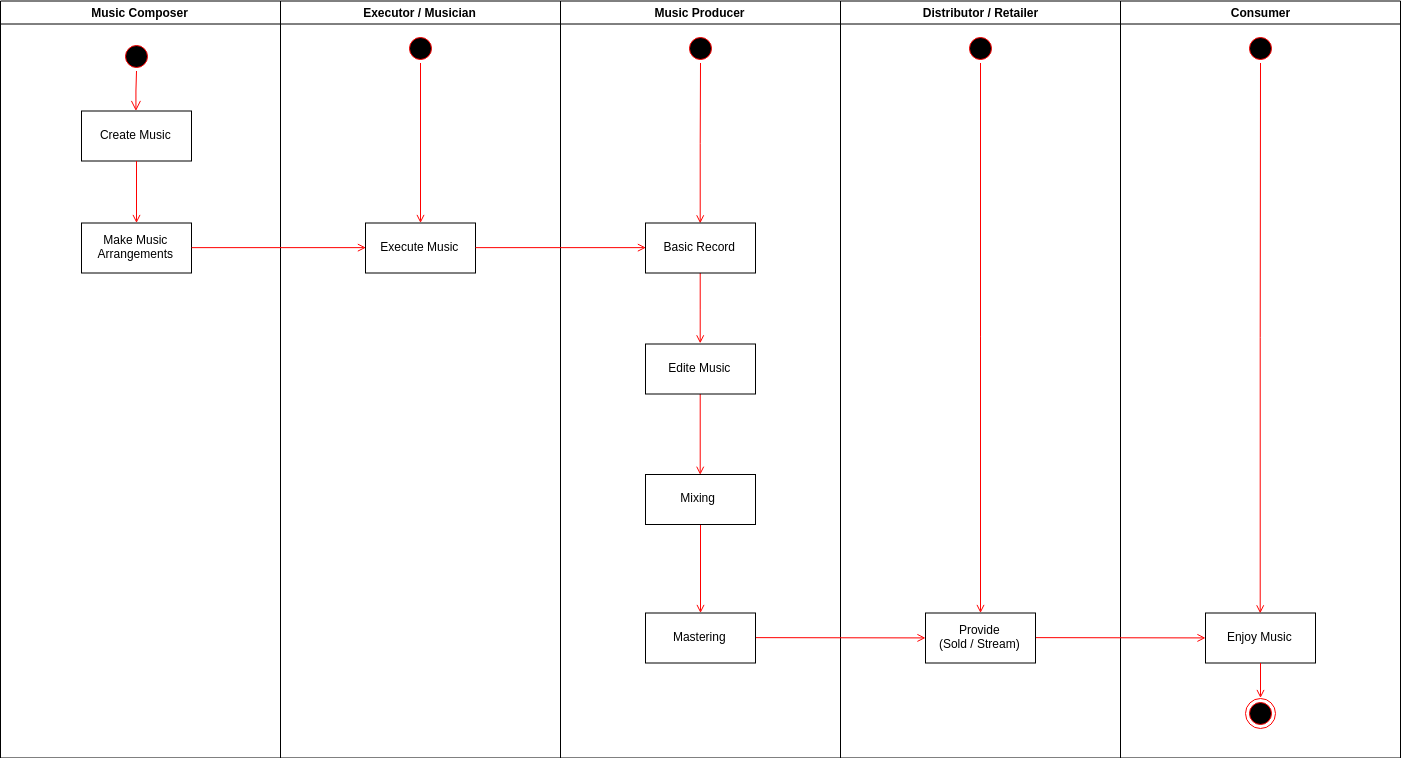

The diagram above was exported from draw.io. Its source (the exported page's mxGraphModel, read from the mxfile embedded in the PNG):
<mxGraphModel dx="1991" dy="984" grid="1" gridSize="10" guides="1" tooltips="1" connect="1" arrows="1" fold="1" page="1" pageScale="1" pageWidth="1169" pageHeight="826" background="#ffffff" math="0" shadow="0">
  <root>
    <mxCell id="0" />
    <mxCell id="1" parent="0" />
    <mxCell id="2" value="Music Composer" style="swimlane;whiteSpace=wrap;startSize=23;" parent="1" vertex="1">
      <mxGeometry x="265" y="36.5" width="280" height="757" as="geometry" />
    </mxCell>
    <mxCell id="5" value="" style="ellipse;shape=startState;fillColor=#000000;strokeColor=#ff0000;" parent="2" vertex="1">
      <mxGeometry x="121" y="40" width="30" height="30" as="geometry" />
    </mxCell>
    <mxCell id="6" value="" style="edgeStyle=elbowEdgeStyle;elbow=horizontal;verticalAlign=bottom;endArrow=open;endSize=8;strokeColor=#FF0000;endFill=1;rounded=0" parent="2" source="5" target="7" edge="1">
      <mxGeometry x="121" y="40" as="geometry">
        <mxPoint x="136" y="110" as="targetPoint" />
      </mxGeometry>
    </mxCell>
    <mxCell id="7" value="Create Music" style="" parent="2" vertex="1">
      <mxGeometry x="81" y="110" width="110" height="50" as="geometry" />
    </mxCell>
    <mxCell id="8" value="Make Music &#10;Arrangements" style="" parent="2" vertex="1">
      <mxGeometry x="81" y="222" width="110" height="50" as="geometry" />
    </mxCell>
    <mxCell id="9" value="" style="endArrow=open;strokeColor=#FF0000;endFill=1;rounded=0" parent="2" source="7" target="8" edge="1">
      <mxGeometry relative="1" as="geometry" />
    </mxCell>
    <mxCell id="3" value="Executor / Musician" style="swimlane;whiteSpace=wrap" parent="1" vertex="1">
      <mxGeometry x="545" y="36.5" width="280" height="757" as="geometry" />
    </mxCell>
    <mxCell id="_py4H8JukYnthqhmNc68-53" style="edgeStyle=orthogonalEdgeStyle;rounded=0;orthogonalLoop=1;jettySize=auto;html=1;strokeColor=#FF0000;endArrow=open;endFill=0;" edge="1" parent="3" source="13" target="16">
      <mxGeometry relative="1" as="geometry" />
    </mxCell>
    <mxCell id="13" value="" style="ellipse;shape=startState;fillColor=#000000;strokeColor=#ff0000;" parent="3" vertex="1">
      <mxGeometry x="125" y="32" width="30" height="30" as="geometry" />
    </mxCell>
    <mxCell id="16" value="Execute Music" style="" parent="3" vertex="1">
      <mxGeometry x="85" y="222" width="110" height="50" as="geometry" />
    </mxCell>
    <mxCell id="4" value="Music Producer" style="swimlane;whiteSpace=wrap" parent="1" vertex="1">
      <mxGeometry x="825" y="36.5" width="280" height="757" as="geometry" />
    </mxCell>
    <mxCell id="_py4H8JukYnthqhmNc68-107" style="edgeStyle=orthogonalEdgeStyle;rounded=0;orthogonalLoop=1;jettySize=auto;html=1;exitX=0.5;exitY=1;exitDx=0;exitDy=0;entryX=0.5;entryY=0;entryDx=0;entryDy=0;endArrow=open;endFill=0;strokeColor=#FF0000;" edge="1" parent="4" source="33" target="_py4H8JukYnthqhmNc68-59">
      <mxGeometry relative="1" as="geometry" />
    </mxCell>
    <mxCell id="33" value="Edite Music" style="" parent="4" vertex="1">
      <mxGeometry x="85" y="343" width="110" height="50" as="geometry" />
    </mxCell>
    <mxCell id="_py4H8JukYnthqhmNc68-56" style="edgeStyle=orthogonalEdgeStyle;rounded=0;orthogonalLoop=1;jettySize=auto;html=1;entryX=0.5;entryY=0;entryDx=0;entryDy=0;endArrow=open;endFill=0;strokeColor=#FF0000;" edge="1" parent="4" source="_py4H8JukYnthqhmNc68-54" target="_py4H8JukYnthqhmNc68-55">
      <mxGeometry relative="1" as="geometry" />
    </mxCell>
    <mxCell id="_py4H8JukYnthqhmNc68-54" value="" style="ellipse;shape=startState;fillColor=#000000;strokeColor=#ff0000;" vertex="1" parent="4">
      <mxGeometry x="125" y="32" width="30" height="30" as="geometry" />
    </mxCell>
    <mxCell id="_py4H8JukYnthqhmNc68-58" style="edgeStyle=orthogonalEdgeStyle;rounded=0;orthogonalLoop=1;jettySize=auto;html=1;entryX=0.5;entryY=0;entryDx=0;entryDy=0;endArrow=open;endFill=0;strokeColor=#FF0000;" edge="1" parent="4" source="_py4H8JukYnthqhmNc68-55" target="33">
      <mxGeometry relative="1" as="geometry" />
    </mxCell>
    <mxCell id="_py4H8JukYnthqhmNc68-55" value="Basic Record" style="" vertex="1" parent="4">
      <mxGeometry x="85" y="222" width="110" height="50" as="geometry" />
    </mxCell>
    <mxCell id="_py4H8JukYnthqhmNc68-77" style="edgeStyle=orthogonalEdgeStyle;rounded=0;orthogonalLoop=1;jettySize=auto;html=1;endArrow=open;endFill=0;strokeColor=#FF0000;" edge="1" parent="4" source="_py4H8JukYnthqhmNc68-59" target="_py4H8JukYnthqhmNc68-71">
      <mxGeometry relative="1" as="geometry" />
    </mxCell>
    <mxCell id="_py4H8JukYnthqhmNc68-59" value="Mixing " style="" vertex="1" parent="4">
      <mxGeometry x="85" y="473.5" width="110" height="50" as="geometry" />
    </mxCell>
    <mxCell id="_py4H8JukYnthqhmNc68-71" value="Mastering" style="" vertex="1" parent="4">
      <mxGeometry x="85" y="612" width="110" height="50" as="geometry" />
    </mxCell>
    <mxCell id="20" value="" style="endArrow=open;strokeColor=#FF0000;endFill=1;rounded=0;exitX=1;exitY=0.5;exitDx=0;exitDy=0;entryX=0;entryY=0.5;entryDx=0;entryDy=0;" parent="1" source="8" target="16" edge="1">
      <mxGeometry relative="1" as="geometry">
        <mxPoint x="434.5000000000001" y="386.5" as="sourcePoint" />
      </mxGeometry>
    </mxCell>
    <mxCell id="_py4H8JukYnthqhmNc68-41" value="Distributor / Retailer" style="swimlane;whiteSpace=wrap" vertex="1" parent="1">
      <mxGeometry x="1105" y="36.5" width="280" height="757" as="geometry" />
    </mxCell>
    <mxCell id="_py4H8JukYnthqhmNc68-42" value="Provide &#10;(Sold / Stream)" style="" vertex="1" parent="_py4H8JukYnthqhmNc68-41">
      <mxGeometry x="85" y="612" width="110" height="50" as="geometry" />
    </mxCell>
    <mxCell id="_py4H8JukYnthqhmNc68-80" style="edgeStyle=orthogonalEdgeStyle;rounded=0;orthogonalLoop=1;jettySize=auto;html=1;endArrow=open;endFill=0;strokeColor=#FF0000;" edge="1" parent="_py4H8JukYnthqhmNc68-41" source="_py4H8JukYnthqhmNc68-79" target="_py4H8JukYnthqhmNc68-42">
      <mxGeometry relative="1" as="geometry" />
    </mxCell>
    <mxCell id="_py4H8JukYnthqhmNc68-79" value="" style="ellipse;shape=startState;fillColor=#000000;strokeColor=#ff0000;" vertex="1" parent="_py4H8JukYnthqhmNc68-41">
      <mxGeometry x="125" y="32" width="30" height="30" as="geometry" />
    </mxCell>
    <mxCell id="_py4H8JukYnthqhmNc68-47" value="Consumer" style="swimlane;whiteSpace=wrap" vertex="1" parent="1">
      <mxGeometry x="1385" y="36.5" width="280" height="757" as="geometry" />
    </mxCell>
    <mxCell id="_py4H8JukYnthqhmNc68-48" value="Enjoy Music" style="" vertex="1" parent="_py4H8JukYnthqhmNc68-47">
      <mxGeometry x="85" y="612" width="110" height="50" as="geometry" />
    </mxCell>
    <mxCell id="_py4H8JukYnthqhmNc68-51" value="" style="ellipse;shape=endState;fillColor=#000000;strokeColor=#ff0000" vertex="1" parent="_py4H8JukYnthqhmNc68-47">
      <mxGeometry x="125" y="697" width="30" height="30" as="geometry" />
    </mxCell>
    <mxCell id="_py4H8JukYnthqhmNc68-52" value="" style="endArrow=open;strokeColor=#FF0000;endFill=1;rounded=0" edge="1" parent="_py4H8JukYnthqhmNc68-47" source="_py4H8JukYnthqhmNc68-48" target="_py4H8JukYnthqhmNc68-51">
      <mxGeometry relative="1" as="geometry" />
    </mxCell>
    <mxCell id="_py4H8JukYnthqhmNc68-82" style="edgeStyle=orthogonalEdgeStyle;rounded=0;orthogonalLoop=1;jettySize=auto;html=1;entryX=0.5;entryY=0;entryDx=0;entryDy=0;endArrow=open;endFill=0;strokeColor=#FF0000;" edge="1" parent="_py4H8JukYnthqhmNc68-47" source="_py4H8JukYnthqhmNc68-81" target="_py4H8JukYnthqhmNc68-48">
      <mxGeometry relative="1" as="geometry" />
    </mxCell>
    <mxCell id="_py4H8JukYnthqhmNc68-81" value="" style="ellipse;shape=startState;fillColor=#000000;strokeColor=#ff0000;" vertex="1" parent="_py4H8JukYnthqhmNc68-47">
      <mxGeometry x="125" y="32" width="30" height="30" as="geometry" />
    </mxCell>
    <mxCell id="_py4H8JukYnthqhmNc68-57" style="edgeStyle=orthogonalEdgeStyle;rounded=0;orthogonalLoop=1;jettySize=auto;html=1;entryX=0;entryY=0.5;entryDx=0;entryDy=0;endArrow=open;endFill=0;strokeColor=#FF0000;" edge="1" parent="1" source="16" target="_py4H8JukYnthqhmNc68-55">
      <mxGeometry relative="1" as="geometry" />
    </mxCell>
    <mxCell id="_py4H8JukYnthqhmNc68-44" value="" style="edgeStyle=none;strokeColor=#FF0000;endArrow=open;endFill=1;rounded=0;exitX=1;exitY=0.5;exitDx=0;exitDy=0;" edge="1" parent="1" target="_py4H8JukYnthqhmNc68-42" source="_py4H8JukYnthqhmNc68-71">
      <mxGeometry width="100" height="100" relative="1" as="geometry">
        <mxPoint x="1075" y="593" as="sourcePoint" />
        <mxPoint x="1195" y="593" as="targetPoint" />
      </mxGeometry>
    </mxCell>
    <mxCell id="_py4H8JukYnthqhmNc68-50" value="" style="edgeStyle=none;strokeColor=#FF0000;endArrow=open;endFill=1;rounded=0;exitX=1;exitY=0.5;exitDx=0;exitDy=0;" edge="1" parent="1" target="_py4H8JukYnthqhmNc68-48" source="_py4H8JukYnthqhmNc68-42">
      <mxGeometry width="100" height="100" relative="1" as="geometry">
        <mxPoint x="1400" y="593.5" as="sourcePoint" />
        <mxPoint x="1520" y="593" as="targetPoint" />
      </mxGeometry>
    </mxCell>
  </root>
</mxGraphModel>